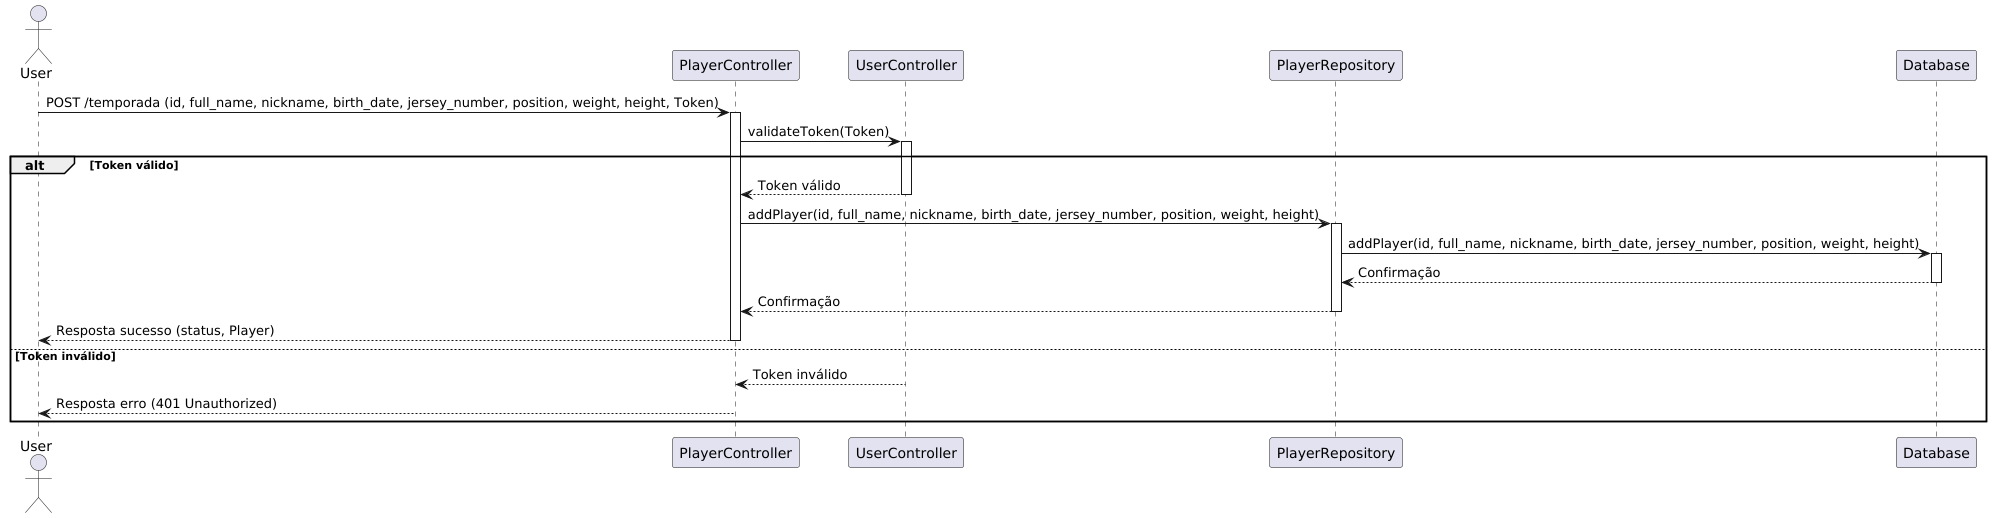

The diagram above was rendered by PlantUML. Its source (embedded in the PNG):
@startuml
actor User
participant PlayerController
participant UserController
participant PlayerRepository
participant Database

User -> PlayerController: POST /temporada (id, full_name, nickname, birth_date, jersey_number, position, weight, height, Token)
activate PlayerController

PlayerController -> UserController: validateToken(Token)
activate UserController

alt Token válido
    UserController --> PlayerController: Token válido
    deactivate UserController

    PlayerController -> PlayerRepository: addPlayer(id, full_name, nickname, birth_date, jersey_number, position, weight, height)
    activate PlayerRepository

    PlayerRepository -> Database: addPlayer(id, full_name, nickname, birth_date, jersey_number, position, weight, height)
    activate Database

    Database --> PlayerRepository: Confirmação
    deactivate Database

    PlayerRepository --> PlayerController: Confirmação
    deactivate PlayerRepository

    PlayerController --> User: Resposta sucesso (status, Player)
    deactivate PlayerController
else Token inválido
    UserController --> PlayerController: Token inválido
    deactivate UserController

    PlayerController --> User: Resposta erro (401 Unauthorized)
    deactivate PlayerController
end
@enduml